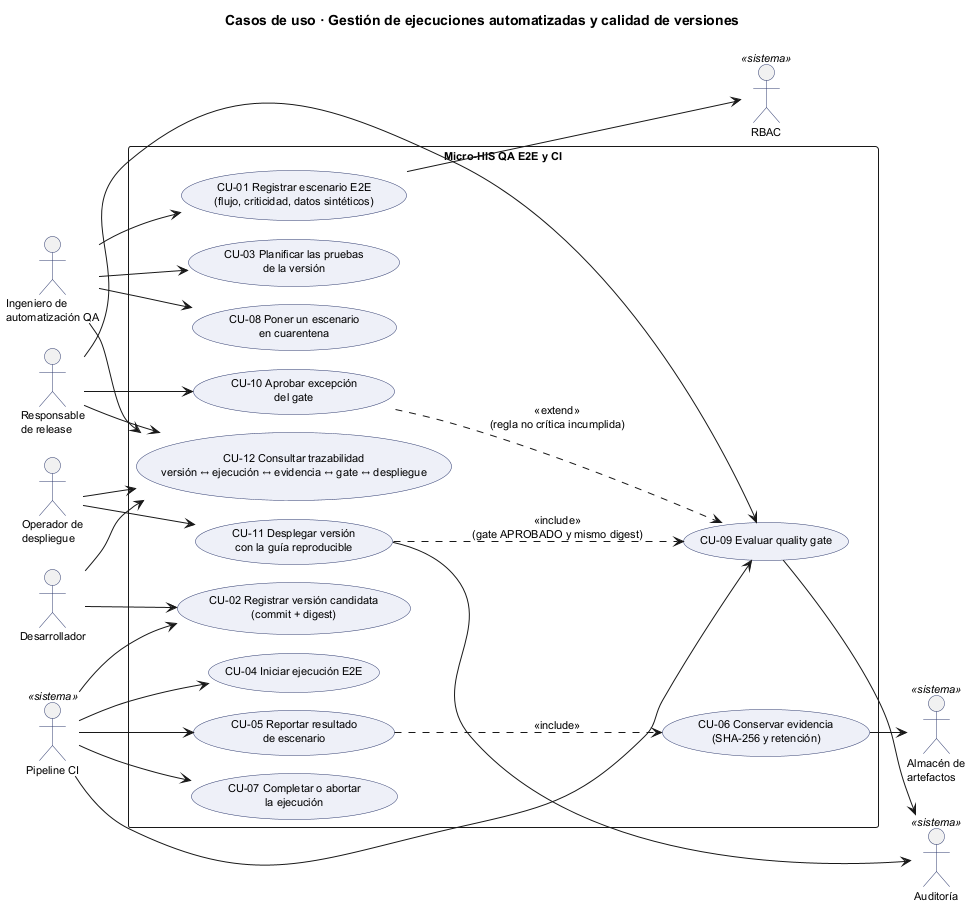

The diagram above was rendered by PlantUML. Its source (embedded in the PNG):
@startuml semana-01-casos-de-uso
!pragma layout smetana
left to right direction
title Casos de uso · Gestión de ejecuciones automatizadas y calidad de versiones
skinparam defaultFontSize 11
skinparam usecaseBackgroundColor #EEF0F8
skinparam usecaseBorderColor #2E3A6E
skinparam actorBorderColor #2E3A6E

actor "Ingeniero de\nautomatización QA" as IQA
actor "Responsable\nde release" as REL
actor "Desarrollador" as DEV
actor "Operador de\ndespliegue" as OPS
actor "Pipeline CI" as CI <<sistema>>
actor "Almacén de\nartefactos" as ALM <<sistema>>
actor "RBAC" as RBAC <<sistema>>
actor "Auditoría" as AUD <<sistema>>

rectangle "Micro-HIS QA E2E y CI" {
  usecase "CU-01 Registrar escenario E2E\n(flujo, criticidad, datos sintéticos)" as CU01
  usecase "CU-02 Registrar versión candidata\n(commit + digest)" as CU02
  usecase "CU-03 Planificar las pruebas\nde la versión" as CU03
  usecase "CU-04 Iniciar ejecución E2E" as CU04
  usecase "CU-05 Reportar resultado\nde escenario" as CU05
  usecase "CU-06 Conservar evidencia\n(SHA-256 y retención)" as CU06
  usecase "CU-07 Completar o abortar\nla ejecución" as CU07
  usecase "CU-08 Poner un escenario\nen cuarentena" as CU08
  usecase "CU-09 Evaluar quality gate" as CU09
  usecase "CU-10 Aprobar excepción\ndel gate" as CU10
  usecase "CU-11 Desplegar versión\ncon la guía reproducible" as CU11
  usecase "CU-12 Consultar trazabilidad\nversión ↔ ejecución ↔ evidencia ↔ gate ↔ despliegue" as CU12
}

IQA --> CU01
IQA --> CU03
IQA --> CU08
DEV --> CU02
CI --> CU02
CI --> CU04
CI --> CU05
CI --> CU07
REL --> CU09
CI --> CU09
REL --> CU10
OPS --> CU11
IQA --> CU12
REL --> CU12
DEV --> CU12
OPS --> CU12

CU05 ..> CU06 : <<include>>
CU10 ..> CU09 : <<extend>>\n(regla no crítica incumplida)
CU11 ..> CU09 : <<include>>\n(gate APROBADO y mismo digest)
CU06 --> ALM
CU01 --> RBAC
CU09 --> AUD
CU11 --> AUD

@enduml